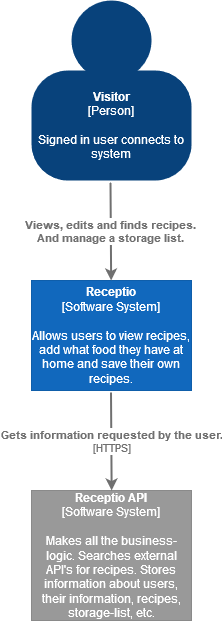

The diagram above was exported from draw.io. Its source (the exported page's mxGraphModel, read from the mxfile embedded in the PNG):
<mxGraphModel dx="1408" dy="875" grid="1" gridSize="10" guides="1" tooltips="1" connect="1" arrows="1" fold="1" page="1" pageScale="1" pageWidth="827" pageHeight="1169" math="0" shadow="0">
  <root>
    <mxCell id="0" />
    <mxCell id="1" parent="0" />
    <mxCell id="-AQX0DTKOLGGGyecnTfA-7" value="" style="group;rounded=0;labelBackgroundColor=none;fillColor=none;fontColor=#ffffff;align=center;html=1;" parent="1" vertex="1" connectable="0">
      <mxGeometry x="330" y="40" width="160" height="180" as="geometry" />
      <C4Person as="c4" />
    </mxCell>
    <object label="&lt;b&gt;Visitor&lt;/b&gt;&lt;div&gt;[Person]&lt;/div&gt;&lt;div&gt;&lt;br&gt;&lt;/div&gt;&lt;div&gt;Signed in user connects to system" placeholders="1" c4Name="Visitor" c4Type="body" c4Description="Signed in user connects to system" id="-AQX0DTKOLGGGyecnTfA-8">
      <mxCell style="rounded=1;whiteSpace=wrap;html=1;labelBackgroundColor=none;fillColor=#08427b;fontColor=#ffffff;align=center;arcSize=33;strokeColor=3c7fc0;" parent="-AQX0DTKOLGGGyecnTfA-7" vertex="1">
        <mxGeometry y="70" width="160" height="110" as="geometry" />
        <C4Person as="c4" />
      </mxCell>
    </object>
    <mxCell id="-AQX0DTKOLGGGyecnTfA-9" value="" style="ellipse;whiteSpace=wrap;html=1;aspect=fixed;rounded=0;labelBackgroundColor=none;fillColor=#08427b;fontSize=12;fontColor=#ffffff;align=center;strokeColor=3c7fc0;" parent="-AQX0DTKOLGGGyecnTfA-7" vertex="1">
      <mxGeometry x="40" width="80" height="80" as="geometry" />
      <C4Person as="c4" />
    </mxCell>
    <object label="&lt;b&gt;Receptio&lt;/b&gt;&lt;div&gt;[Software System]&lt;/div&gt;&lt;div&gt;&lt;br&gt;&lt;/div&gt;&lt;div&gt;Allows users to view recipes, add what food they have at home and save their own recipes." placeholders="1" c4Name="Receptio" c4Type="SoftwareSystem" c4Description="Allows users to view recipes, add what food they have at home and save their own recipes." id="-AQX0DTKOLGGGyecnTfA-11">
      <mxCell style="rounded=0;whiteSpace=wrap;html=1;labelBackgroundColor=none;fillColor=#1168bd;fontColor=#ffffff;align=center;arcSize=7;strokeColor=#0f5eaa;" parent="1" vertex="1">
        <mxGeometry x="330" y="320" width="160" height="110" as="geometry" />
        <C4SoftwareSystem as="c4" />
      </mxCell>
    </object>
    <object label="&lt;div style=&quot;text-align: left&quot;&gt;&lt;div style=&quot;text-align: center&quot;&gt;&lt;b&gt;Views, edits and finds recipes. &lt;br&gt;&lt;/b&gt;&lt;/div&gt;&lt;div style=&quot;text-align: center&quot;&gt;&lt;b&gt;And manage a storage list.&lt;/b&gt;&lt;/div&gt;&lt;/div&gt;" c4Type="Relationship" c4Description="Views, edits and finds recipes. And manage a storage list." c4Technology="" id="-AQX0DTKOLGGGyecnTfA-12">
      <mxCell style="edgeStyle=none;rounded=0;html=1;jettySize=auto;orthogonalLoop=1;strokeColor=#707070;strokeWidth=2;fontColor=#707070;jumpStyle=none;dashed=0;" parent="1" target="-AQX0DTKOLGGGyecnTfA-11" edge="1">
        <mxGeometry width="160" relative="1" as="geometry">
          <mxPoint x="409" y="222" as="sourcePoint" />
          <mxPoint x="780" y="430" as="targetPoint" />
        </mxGeometry>
        <C4Relationship as="c4" />
      </mxCell>
    </object>
    <object label="&lt;b&gt;Receptio API&lt;/b&gt;&lt;div&gt;[Software System]&lt;/div&gt;&lt;div&gt;&lt;br&gt;&lt;/div&gt;&lt;div&gt;Makes all the business-logic. Searches external API's for recipes. Stores information about users, their information, recipes, storage-list, etc." placeholders="1" c4Name="Receptio API" c4Type="SoftwareSystemDependency" c4Description="Makes all the business-logic. Searches external API's for recipes. Stores information about users, their information, recipes, storage-list, etc." id="-AQX0DTKOLGGGyecnTfA-14">
      <mxCell style="rounded=0;whiteSpace=wrap;html=1;labelBackgroundColor=none;fillColor=#999999;fontColor=#ffffff;align=center;arcSize=7;strokeColor=#8a8a8a;" parent="1" vertex="1">
        <mxGeometry x="330" y="530" width="160" height="130" as="geometry" />
        <C4SoftwareSystemDependency as="c4" />
      </mxCell>
    </object>
    <object label="&lt;div style=&quot;text-align: left&quot;&gt;&lt;div style=&quot;text-align: center&quot;&gt;&lt;b&gt;Gets information requested by the user.&lt;/b&gt;&lt;/div&gt;&lt;div style=&quot;text-align: center&quot;&gt;[HTTPS]&lt;/div&gt;&lt;/div&gt;" c4Type="Relationship" c4Description="Gets information requested by the user." c4Technology="HTTPS" id="-AQX0DTKOLGGGyecnTfA-18">
      <mxCell style="edgeStyle=none;rounded=0;html=1;jettySize=auto;orthogonalLoop=1;strokeColor=#707070;strokeWidth=2;fontColor=#707070;jumpStyle=none;dashed=0;" parent="1" edge="1">
        <mxGeometry width="160" relative="1" as="geometry">
          <mxPoint x="409.5" y="432" as="sourcePoint" />
          <mxPoint x="410.14052287581694" y="530" as="targetPoint" />
        </mxGeometry>
        <C4Relationship as="c4" />
      </mxCell>
    </object>
  </root>
</mxGraphModel>